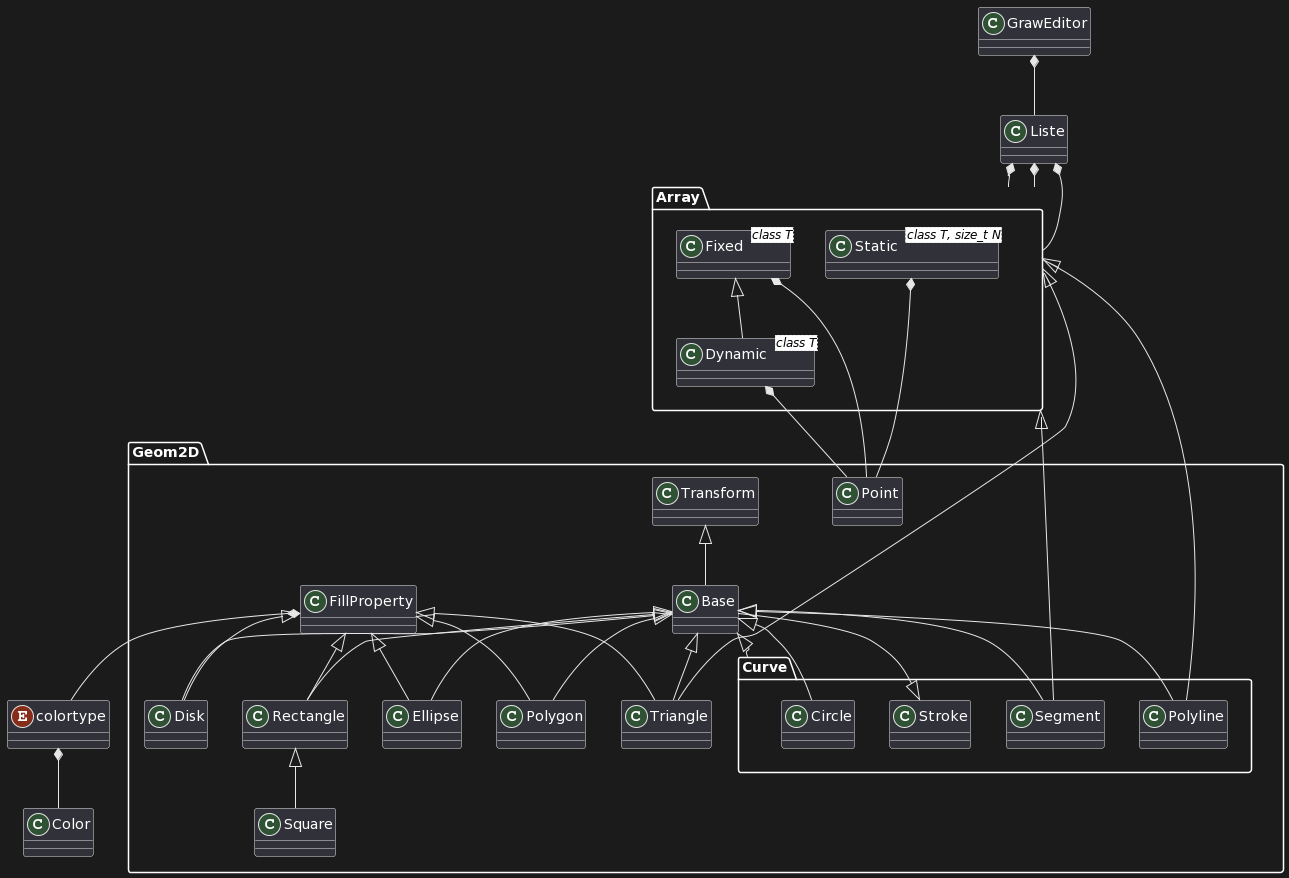

The diagram above was rendered by PlantUML. Its source (embedded in the PNG):
@startuml
top to bottom direction

class GrawEditor
namespace Array {
  class Static <class T, size_t N>

  class Fixed <class T>

  class Dynamic <class T>
  Fixed <|-- Dynamic
}
class Liste
GrawEditor *-- Liste
Liste *-- Array::Dynamic
Liste *-- Array::Static
Liste *-- Array::Fixed
enum colortype
class Color
colortype *-- Color
namespace Geom2D{
  class Point
  class Transform
  class FillProperty
  Base <|-- Disk
  FillProperty <|-- Disk
  Base <|-- Ellipse
  FillProperty <|-- Ellipse
  Base <|-- Polygon
  FillProperty <|-- Polygon
  Array::Static <|-- Triangle
  Base <|-- Triangle
  FillProperty <|-- Triangle
  Base <|-- Rectangle
  FillProperty <|-- Rectangle
  Rectangle <|-- Square
  FillProperty *-- colortype

  Transform <|-- Base
  namespace Curve{
    Stroke <|-- Base
    Base <|- Segment
    Array::Static <|-- Segment
    Base <|-- Polyline
    Array::Static <|-- Polyline
    Base <|-- Circle
  }
  Base <|-- Curve::Base
}
  Fixed *-- Point
  Dynamic *-- Point
  Static *-- Point
@enduml